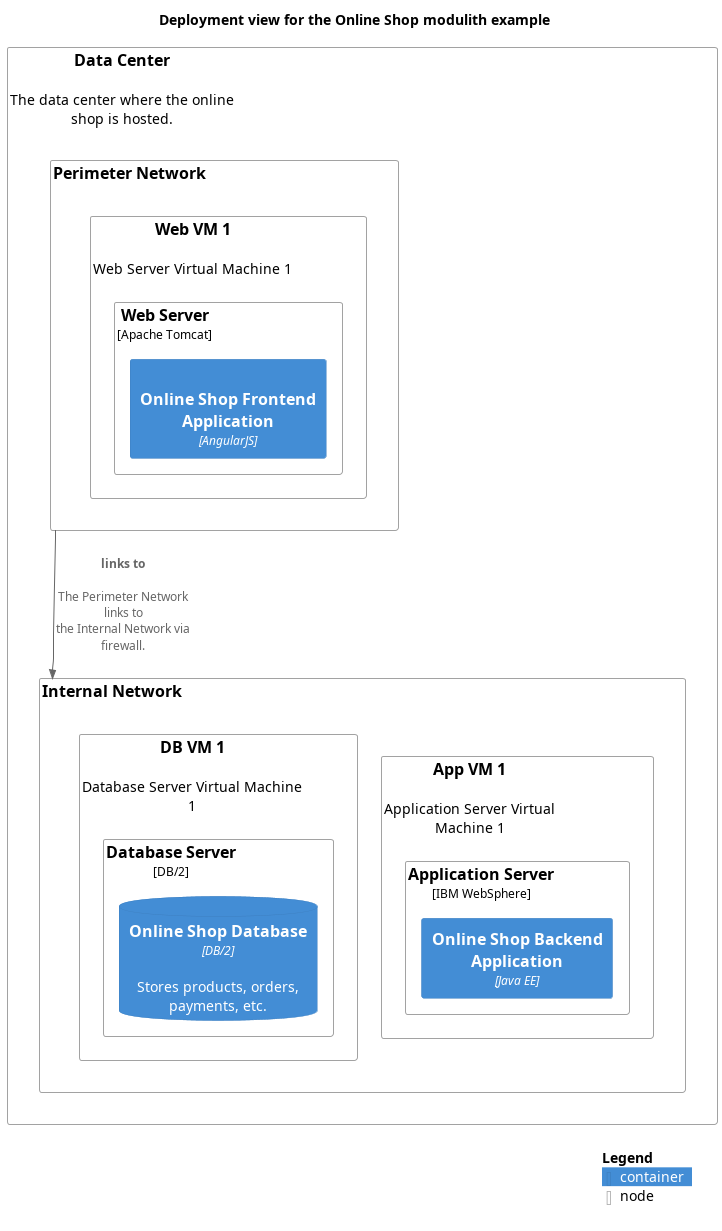

The diagram above was rendered by PlantUML. Its source (embedded in the PNG):
@startuml deployment-view
!include <C4/C4_Deployment.puml>
!include <awslib14/AWSCommon>
!include <awslib14/AWSC4Integration>
!include <azure/AzureCommon>
!include <azure/AzureC4Integration>
!include <tupadr3/common>







title Deployment view for the Online Shop modulith example
Node(softwareDevelopment_architecture_example_modulith_dataCenter, "Data Center", $descr="The data center where the online shop is hosted.") {
  Node(softwareDevelopment_architecture_example_modulith_internalNetwork, "Internal Network") {
    Node(softwareDevelopment_architecture_example_modulith_appVm1, "App VM 1", $descr="Application Server Virtual Machine 1") {
      Node(softwareDevelopment_architecture_example_modulith_applicationServer, "Application Server", $type="IBM WebSphere") {
        Container(softwareDevelopment_architecture_example_modulith_onlineShopBackend, "Online Shop Backend Application", $techn="Java EE")
      }
    }
    Node(softwareDevelopment_architecture_example_modulith_dbVm1, "DB VM 1", $descr="Database Server Virtual Machine 1") {
      Node(softwareDevelopment_architecture_example_modulith_dbServer, "Database Server", $type="DB/2") {
        ContainerDb(softwareDevelopment_architecture_example_modulith_onlineShopDb, "Online Shop Database", $descr="Stores products, orders, payments, etc.", $techn="DB/2")
      }
    }
  }
  Node(softwareDevelopment_architecture_example_modulith_perimeterNetwork, "Perimeter Network") {
    Node(softwareDevelopment_architecture_example_modulith_webVm1, "Web VM 1", $descr="Web Server Virtual Machine 1") {
      Node(softwareDevelopment_architecture_example_modulith_webServer, "Web Server", $type="Apache Tomcat") {
        Container(softwareDevelopment_architecture_example_modulith_onlineShopFrontend, "Online Shop Frontend Application", $techn="AngularJS", $sprite="angularjs")
      }
    }
  }
}
Rel(softwareDevelopment_architecture_example_modulith_perimeterNetwork, softwareDevelopment_architecture_example_modulith_internalNetwork, "links to", $descr="The Perimeter Network links to the Internal Network via firewall.")
SHOW_LEGEND()
@enduml